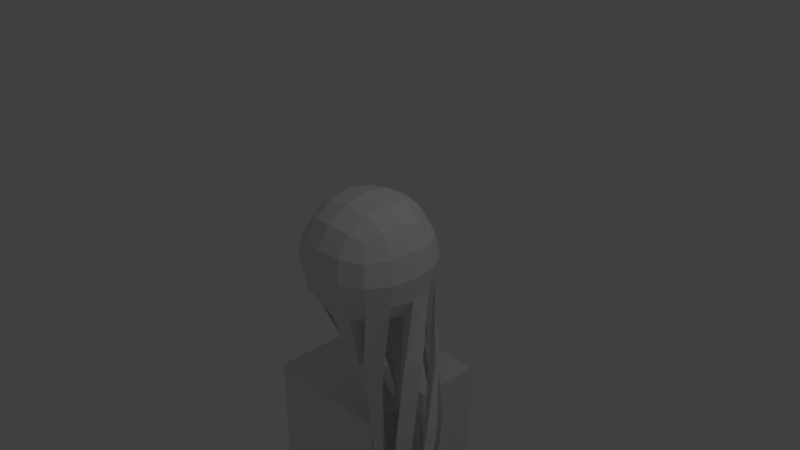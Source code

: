 # Source: L03-blender-python.blend  (saved by Blender 2.79.0; exported with 4.5.12 LTS)
import bpy
from mathutils import Matrix  # noqa: F401  (used for matrix-valued properties, if any)

bpy.ops.wm.read_factory_settings(use_empty=True)
scene = bpy.context.scene
scene.name = 'Scene'

# ---- collections
col_collection_1 = bpy.data.collections.new('Collection 1'); scene.collection.children.link(col_collection_1)

# ---- world
world_world = bpy.data.worlds.new('World'); scene.world = world_world
world_world.color = (0.05088, 0.05088, 0.05088)
world_world.use_sun_shadow = False
world_world.sun_shadow_jitter_overblur = 0.0
world_world.cycles.sampling_method = 'MANUAL'

# ---- cameras
cam_camera = bpy.data.cameras.new('Camera')
cam_camera.clip_end = 100.0
cam_camera.lens = 35.0
cam_camera.sensor_width = 32.0
cam_camera.sensor_height = 18.0
cam_camera.ortho_scale = 7.314
cam_camera.dof.focus_distance = 0.0
cam_camera.dof.aperture_fstop = 128.0

# ---- lights
light_lamp = bpy.data.lights.new('Lamp', 'POINT')
light_lamp.transmission_factor = 0.0
light_lamp.cutoff_distance = 30.0
light_lamp.energy = 100.0
light_lamp.shadow_buffer_clip_start = 1.001
light_lamp.shadow_soft_size = 0.1
light_lamp.shadow_maximum_resolution = 0.006
light_lamp.use_absolute_resolution = True

# ---- meshes
me_circle = bpy.data.meshes.new('Circle')
me_circle.from_pydata([(0.0, 1.0, 0.0), (-0.1951, 0.9808, 0.0), (-0.3827, 0.9239, 0.0), (-0.5556, 0.8315, 0.0), (-0.7071, 0.7071, 0.0), (-0.8315, 0.5556, 0.0), (-0.9239, 0.3827, 0.0), (-0.9808, 0.1951, 0.0), (-1.0, 7.55e-08, 0.0), (-0.9808, -0.1951, 0.0), (-0.9239, -0.3827, 0.0), (-0.8315, -0.5556, 0.0), (-0.7071, -0.7071, 0.0), (-0.5556, -0.8315, 0.0), (-0.3827, -0.9239, 0.0), (-0.1951, -0.9808, 0.0), (3.258e-07, -1.0, 0.0), (0.1951, -0.9808, 0.0), (0.3827, -0.9239, 0.0), (0.5556, -0.8315, 0.0), (0.7071, -0.7071, 0.0), (0.8315, -0.5556, 0.0), (0.9239, -0.3827, 0.0), (0.9808, -0.1951, 0.0), (1.0, 9.656e-07, 0.0), (0.9808, 0.1951, 0.0), (0.9239, 0.3827, 0.0), (0.8315, 0.5556, 0.0), (0.7071, 0.7071, 0.0), (0.5556, 0.8315, 0.0), (0.3827, 0.9239, 0.0), (0.1951, 0.9808, 0.0)], [(1, 0), (2, 1), (3, 2), (4, 3), (5, 4), (6, 5), (7, 6), (8, 7), (9, 8), (10, 9), (11, 10), (12, 11), (13, 12), (14, 13), (15, 14), (16, 15), (17, 16), (18, 17), (19, 18), (20, 19), (21, 20), (22, 21), (23, 22), (24, 23), (25, 24), (26, 25), (27, 26), (28, 27), (29, 28), (30, 29), (31, 30), (0, 31)], [])
me_circle.use_remesh_preserve_volume = False
me_circle.use_remesh_preserve_attributes = False
me_circle.use_mirror_vertex_groups = False
me_circle.update()
me_cube_002 = bpy.data.meshes.new('Cube.002')
me_cube_002.from_pydata([(-1.0, -1.0, -1.0), (-1.0, -1.0, 1.0), (-1.0, 1.0, -1.0), (-1.0, 1.0, 1.0), (1.0, -1.0, -1.0), (1.0, -1.0, 1.0), (1.0, 1.0, -1.0), (1.0, 1.0, 1.0)], [], [(0, 1, 3, 2), (2, 3, 7, 6), (6, 7, 5, 4), (4, 5, 1, 0), (2, 6, 4, 0), (7, 3, 1, 5)])
me_cube_002.use_remesh_preserve_volume = False
me_cube_002.use_remesh_preserve_attributes = False
me_cube_002.use_mirror_vertex_groups = False
me_cube_002.update()
me_cube_001 = bpy.data.meshes.new('Cube.001')
me_cube_001.from_pydata([(-0.8785, 0.0, 0.0), (-0.8194, -0.3507, 0.0), (-0.8194, 0.0, 0.3507), (-0.8194, 0.3507, 0.0), (-0.8194, 0.0, -0.3507), (-0.7639, -0.3264, -0.3264), (-0.7639, -0.3264, 0.3264), (-0.7639, 0.3264, 0.3264), (-0.7639, 0.3264, -0.3264), (0.0, 0.8785, 0.0), (-0.3507, 0.8194, 0.0), (0.0, 0.8194, 0.3507), (0.3507, 0.8194, 0.0), (0.0, 0.8194, -0.3507), (-0.3264, 0.7639, -0.3264), (-0.3264, 0.7639, 0.3264), (0.3264, 0.7639, 0.3264), (0.3264, 0.7639, -0.3264), (0.8785, 0.0, 0.0), (0.8194, 0.3507, 0.0), (0.8194, 0.0, 0.3507), (0.8194, -0.3507, 0.0), (0.8194, 0.0, -0.3507), (0.7639, 0.3264, -0.3264), (0.7639, 0.3264, 0.3264), (0.7639, -0.3264, 0.3264), (0.7639, -0.3264, -0.3264), (0.0, -0.8785, 0.0), (0.3507, -0.8194, 0.0), (0.0, -0.8194, 0.3507), (-0.3507, -0.8194, 0.0), (0.0, -0.8194, -0.3507), (0.3264, -0.7639, -0.3264), (0.3264, -0.7639, 0.3264), (-0.3264, -0.7639, 0.3264), (-0.3264, -0.7639, -0.3264), (0.0, 0.0, -0.8785), (0.0, 0.3507, -0.8194), (0.3507, 0.0, -0.8194), (0.0, -0.3507, -0.8194), (-0.3507, 0.0, -0.8194), (-0.3264, 0.3264, -0.7639), (0.3264, 0.3264, -0.7639), (0.3264, -0.3264, -0.7639), (-0.3264, -0.3264, -0.7639), (0.0, 0.0, 0.8785), (0.0, 0.3507, 0.8194), (-0.3507, 0.0, 0.8194), (0.0, -0.3507, 0.8194), (0.3507, 0.0, 0.8194), (0.3264, 0.3264, 0.7639), (-0.3264, 0.3264, 0.7639), (-0.3264, -0.3264, 0.7639), (0.3264, -0.3264, 0.7639), (-0.599, 0.3021, -0.599), (-0.6432, 0.0, -0.6432), (-0.599, -0.3021, -0.599), (-0.599, -0.599, -0.3021), (-0.6432, -0.6432, 0.0), (-0.599, -0.599, 0.3021), (-0.599, -0.3021, 0.599), (-0.6432, 0.0, 0.6432), (-0.599, 0.3021, 0.599), (-0.599, 0.599, 0.3021), (-0.6432, 0.6432, 0.0), (-0.599, 0.599, -0.3021), (0.3021, 0.599, -0.599), (0.0, 0.6432, -0.6432), (-0.3021, 0.599, -0.599), (-0.3021, 0.599, 0.599), (0.0, 0.6432, 0.6432), (0.3021, 0.599, 0.599), (0.599, 0.599, 0.3021), (0.6432, 0.6432, 0.0), (0.599, 0.599, -0.3021), (0.599, -0.3021, -0.599), (0.6432, 0.0, -0.6432), (0.599, 0.3021, -0.599), (0.599, 0.3021, 0.599), (0.6432, 0.0, 0.6432), (0.599, -0.3021, 0.599), (0.599, -0.599, 0.3021), (0.6432, -0.6432, 0.0), (0.599, -0.599, -0.3021), (-0.3021, -0.599, -0.599), (0.0, -0.6432, -0.6432), (0.3021, -0.599, -0.599), (0.3021, -0.599, 0.599), (0.0, -0.6432, 0.6432), (-0.3021, -0.599, 0.599), (-0.5093, -0.5093, -0.5093), (-0.5093, -0.5093, 0.5093), (-0.5093, 0.5093, -0.5093), (-0.5093, 0.5093, 0.5093), (0.5093, -0.5093, -0.5093), (0.5093, -0.5093, 0.5093), (0.5093, 0.5093, -0.5093), (0.5093, 0.5093, 0.5093), (0.5124, 0.7512, -1.367), (0.2582, 0.8318, -1.348), (0.2148, 0.7047, -1.567), (0.4474, 0.625, -1.603), (0.7257, 0.5911, -1.348), (0.8601, 0.3725, -1.328), (0.6475, 0.4819, -1.567), (0.7971, -0.1378, -1.367), (0.8777, 0.1164, -1.348), (0.7506, 0.1598, -1.567), (0.6709, -0.07282, -1.603), (0.6369, -0.3511, -1.348), (0.4183, -0.4855, -1.328), (0.5278, -0.2728, -1.567), (0.2102, 0.1644, -1.793), (0.3396, 0.4155, -1.745), (-0.04092, 0.2937, -1.745), (0.09685, 0.5185, -1.7), (-0.1073, 0.6016, -1.567), (0.4614, 0.03505, -1.745), (0.5643, 0.2778, -1.7), (0.08091, -0.08678, -1.745), (-0.02697, -0.2963, -1.603), (0.3236, -0.1897, -1.7), (0.2057, -0.376, -1.567), (-0.2504, 0.4016, -1.603), (-0.1439, 0.05099, -1.7), (-0.227, -0.1532, -1.567), (-0.3301, 0.1689, -1.567), (-0.3423, -0.01253, -1.495), (0.7628, 0.3413, -1.495), (0.3871, -0.3881, -1.495), (0.8986, 0.4923, -2.375), (0.7463, 0.6437, -2.359), (0.6683, 0.5687, -2.536), (0.8055, 0.4259, -2.565), (0.9923, 0.2989, -2.359), (1.008, 0.0928, -2.344), (0.896, 0.2496, -2.536), (0.7746, -0.2494, -2.375), (0.9261, -0.09705, -2.359), (0.8511, -0.0191, -2.536), (0.7082, -0.1563, -2.565), (0.5813, -0.3431, -2.359), (0.3752, -0.3587, -2.344), (0.532, -0.2468, -2.536), (0.4658, 0.1834, -2.718), (0.651, 0.3156, -2.679), (0.3336, 0.3687, -2.679), (0.5152, 0.4788, -2.643), (0.3996, 0.6137, -2.536), (0.598, -0.001818, -2.679), (0.7612, 0.134, -2.643), (0.2806, 0.05124, -2.679), (0.126, -0.05902, -2.565), (0.4164, -0.112, -2.643), (0.2633, -0.2019, -2.536), (0.2234, 0.5232, -2.565), (0.1704, 0.2328, -2.643), (0.03556, 0.1172, -2.536), (0.08048, 0.3859, -2.536), (0.004853, 0.2605, -2.478), (0.9267, 0.1064, -2.478), (0.3887, -0.2775, -2.478), (1.13, 0.1332, -3.375), (1.076, 0.2979, -3.363), (0.993, 0.2729, -3.505), (1.039, 0.12, -3.528), (1.126, -0.0398, -3.363), (1.061, -0.1932, -3.35), (1.038, -0.03962, -3.505), (0.7674, -0.3522, -3.375), (0.9321, -0.299, -3.363), (0.9071, -0.2155, -3.505), (0.7542, -0.2611, -3.528), (0.5944, -0.348, -3.363), (0.441, -0.2832, -3.35), (0.5946, -0.2609, -3.505), (0.7059, 0.07164, -3.651), (0.8873, 0.09799, -3.62), (0.6795, 0.253, -3.62), (0.8502, 0.265, -3.591), (0.8171, 0.4042, -3.505), (0.7322, -0.1098, -3.62), (0.8992, -0.07267, -3.591), (0.5245, 0.04529, -3.62), (0.3731, 0.0233, -3.528), (0.5616, -0.1217, -3.591), (0.4187, -0.1296, -3.505), (0.6575, 0.4044, -3.528), (0.5125, 0.2159, -3.591), (0.3733, 0.1829, -3.505), (0.5046, 0.3588, -3.505), (0.4042, 0.2968, -3.458), (1.008, -0.1535, -3.458), (0.4807, -0.2301, -3.458), (1.199, -0.2368, -4.37), (1.222, -0.09924, -4.36), (1.153, -0.08633, -4.475), (1.129, -0.2127, -4.493), (1.132, -0.3592, -4.36), (1.029, -0.4451, -4.349), (1.07, -0.3269, -4.475), (0.7605, -0.4509, -4.37), (0.898, -0.4734, -4.36), (0.9109, -0.4044, -4.475), (0.7846, -0.3807, -4.493), (0.6381, -0.384, -4.36), (0.5522, -0.281, -4.349), (0.6704, -0.3217, -4.475), (0.8727, -0.1246, -4.592), (1.012, -0.1726, -4.567), (0.9207, 0.01505, -4.567), (1.047, -0.03932, -4.544), (1.075, 0.07253, -4.475), (0.8246, -0.2642, -4.567), (0.9579, -0.2992, -4.544), (0.733, -0.07656, -4.567), (0.6166, -0.0365, -4.493), (0.698, -0.2098, -4.544), (0.5928, -0.1628, -4.475), (0.9608, 0.1315, -4.493), (0.7874, 0.05007, -4.544), (0.6756, 0.07772, -4.475), (0.8344, 0.1553, -4.475), (0.7396, 0.1479, -4.437), (1.006, -0.3971, -4.437), (0.6002, -0.2576, -4.437), (1.112, -0.5705, -5.36), (1.179, -0.4803, -5.351), (1.134, -0.4456, -5.444), (1.071, -0.5273, -5.459), (1.019, -0.6335, -5.351), (0.9135, -0.657, -5.343), (0.9862, -0.5874, -5.444), (0.719, -0.5621, -5.36), (0.8092, -0.629, -5.351), (0.8439, -0.5843, -5.444), (0.7621, -0.5207, -5.459), (0.656, -0.4691, -5.351), (0.6324, -0.3637, -5.343), (0.7021, -0.4364, -5.444), (0.9197, -0.3698, -5.539), (1.002, -0.4557, -5.519), (1.006, -0.2875, -5.519), (1.076, -0.3731, -5.5), (1.137, -0.3032, -5.444), (0.8338, -0.4521, -5.519), (0.9163, -0.5263, -5.5), (0.8374, -0.2839, -5.519), (0.7687, -0.2123, -5.459), (0.7632, -0.3664, -5.5), (0.7051, -0.294, -5.444), (1.077, -0.2189, -5.459), (0.923, -0.2133, -5.5), (0.8531, -0.1522, -5.444), (0.9955, -0.1553, -5.444), (0.9249, -0.1256, -5.414), (0.9145, -0.614, -5.414), (0.6755, -0.3646, -5.414)], [], [(0, 4, 5, 1), (1, 5, 57, 58), (4, 55, 56, 5), (5, 56, 90, 57), (0, 1, 6, 2), (2, 6, 60, 61), (1, 58, 59, 6), (6, 59, 91, 60), (0, 2, 7, 3), (3, 7, 63, 64), (2, 61, 62, 7), (7, 62, 93, 63), (0, 3, 8, 4), (4, 8, 54, 55), (3, 64, 65, 8), (8, 65, 92, 54), (9, 13, 14, 10), (10, 14, 65, 64), (43, 86, 122, 121), (14, 68, 92, 65), (9, 10, 15, 11), (11, 15, 69, 70), (10, 64, 63, 15), (15, 63, 93, 69), (9, 11, 16, 12), (12, 16, 72, 73), (11, 70, 71, 16), (16, 71, 97, 72), (9, 12, 17, 13), (13, 17, 66, 67), (12, 73, 74, 17), (41, 40, 114, 115), (18, 22, 23, 19), (19, 23, 74, 73), (75, 26, 109, 111), (23, 77, 96, 74), (18, 19, 24, 20), (20, 24, 78, 79), (19, 73, 72, 24), (24, 72, 97, 78), (18, 20, 25, 21), (21, 25, 81, 82), (20, 79, 80, 25), (25, 80, 95, 81), (18, 21, 26, 22), (22, 26, 75, 76), (21, 82, 83, 26), (26, 83, 110, 109), (27, 31, 32, 28), (28, 32, 83, 82), (31, 85, 86, 32), (32, 86, 94, 83), (27, 28, 33, 29), (29, 33, 87, 88), (28, 82, 81, 33), (33, 81, 95, 87), (27, 29, 34, 30), (30, 34, 59, 58), (29, 88, 89, 34), (34, 89, 91, 59), (27, 30, 35, 31), (31, 35, 84, 85), (30, 58, 57, 35), (35, 57, 90, 84), (36, 40, 41, 37), (37, 41, 68, 67), (39, 43, 121, 119), (41, 54, 92, 68), (13, 67, 101, 98), (38, 42, 77, 76), (37, 67, 66, 42), (42, 66, 96, 77), (36, 38, 43, 39), (36, 37, 113, 112), (38, 76, 75, 43), (43, 75, 94, 86), (36, 39, 44, 40), (40, 44, 56, 55), (39, 85, 84, 44), (85, 39, 119, 120), (45, 49, 50, 46), (46, 50, 71, 70), (49, 79, 78, 50), (50, 78, 97, 71), (45, 46, 51, 47), (47, 51, 62, 61), (46, 70, 69, 51), (51, 69, 93, 62), (45, 47, 52, 48), (48, 52, 89, 88), (47, 61, 60, 52), (52, 60, 91, 89), (45, 48, 53, 49), (49, 53, 80, 79), (48, 88, 87, 53), (53, 87, 95, 80), (129, 111, 143, 161), (99, 98, 130, 131), (117, 112, 144, 149), (103, 128, 160, 135), (116, 115, 147, 148), (101, 100, 132, 133), (115, 114, 146, 147), (128, 104, 136, 160), (17, 74, 103, 102), (54, 41, 115, 116), (66, 17, 102, 104), (40, 55, 123, 114), (38, 36, 112, 117), (83, 94, 129, 110), (84, 90, 127, 125), (74, 96, 128, 103), (42, 38, 117, 118), (44, 84, 125, 124), (23, 22, 105, 106), (55, 54, 116, 123), (94, 75, 111, 129), (37, 42, 118, 113), (86, 85, 120, 122), (56, 44, 124, 126), (77, 23, 106, 107), (96, 66, 104, 128), (90, 56, 126, 127), (76, 77, 107, 108), (22, 76, 108, 105), (14, 13, 98, 99), (68, 14, 99, 100), (67, 68, 100, 101), (142, 161, 193, 174), (130, 133, 165, 162), (145, 150, 182, 177), (140, 139, 171, 172), (132, 131, 163, 164), (150, 149, 181, 182), (161, 143, 175, 193), (131, 130, 162, 163), (118, 117, 149, 150), (100, 99, 131, 132), (108, 107, 139, 140), (113, 118, 150, 145), (98, 101, 133, 130), (110, 129, 161, 142), (120, 119, 151, 152), (102, 103, 135, 134), (125, 127, 159, 157), (119, 121, 153, 151), (104, 102, 134, 136), (122, 120, 152, 154), (121, 122, 154, 153), (106, 105, 137, 138), (114, 123, 155, 146), (107, 106, 138, 139), (124, 125, 157, 156), (105, 108, 140, 137), (126, 124, 156, 158), (109, 110, 142, 141), (123, 116, 148, 155), (111, 109, 141, 143), (127, 126, 158, 159), (112, 113, 145, 144), (178, 187, 219, 210), (170, 169, 201, 202), (185, 186, 218, 217), (186, 184, 216, 218), (168, 166, 198, 200), (183, 185, 217, 215), (189, 191, 223, 221), (166, 167, 199, 198), (152, 151, 183, 184), (134, 135, 167, 166), (157, 159, 191, 189), (151, 153, 185, 183), (136, 134, 166, 168), (154, 152, 184, 186), (153, 154, 186, 185), (138, 137, 169, 170), (146, 155, 187, 178), (139, 138, 170, 171), (156, 157, 189, 188), (137, 140, 172, 169), (158, 156, 188, 190), (141, 142, 174, 173), (155, 148, 180, 187), (143, 141, 173, 175), (159, 158, 190, 191), (144, 145, 177, 176), (160, 136, 168, 192), (147, 146, 178, 179), (133, 132, 164, 165), (148, 147, 179, 180), (135, 160, 192, 167), (149, 144, 176, 181), (223, 222, 254, 255), (207, 205, 237, 239), (219, 212, 244, 251), (205, 206, 238, 237), (222, 220, 252, 254), (201, 204, 236, 233), (220, 221, 253, 252), (203, 202, 234, 235), (171, 170, 202, 203), (188, 189, 221, 220), (169, 172, 204, 201), (190, 188, 220, 222), (173, 174, 206, 205), (187, 180, 212, 219), (175, 173, 205, 207), (191, 190, 222, 223), (176, 177, 209, 208), (192, 168, 200, 224), (179, 178, 210, 211), (165, 164, 196, 197), (180, 179, 211, 212), (167, 192, 224, 199), (181, 176, 208, 213), (163, 162, 194, 195), (193, 175, 207, 225), (182, 181, 213, 214), (164, 163, 195, 196), (172, 171, 203, 204), (177, 182, 214, 209), (162, 165, 197, 194), (174, 193, 225, 206), (184, 183, 215, 216), (226, 229, 228, 227), (230, 231, 256, 232), (233, 236, 235, 234), (237, 238, 257, 239), (242, 251, 244, 243), (240, 241, 246, 245), (247, 249, 250, 248), (252, 253, 255, 254), (208, 209, 241, 240), (224, 200, 232, 256), (211, 210, 242, 243), (197, 196, 228, 229), (212, 211, 243, 244), (199, 224, 256, 231), (213, 208, 240, 245), (195, 194, 226, 227), (225, 207, 239, 257), (214, 213, 245, 246), (196, 195, 227, 228), (204, 203, 235, 236), (209, 214, 246, 241), (194, 197, 229, 226), (206, 225, 257, 238), (216, 215, 247, 248), (198, 199, 231, 230), (221, 223, 255, 253), (215, 217, 249, 247), (200, 198, 230, 232), (218, 216, 248, 250), (217, 218, 250, 249), (202, 201, 233, 234), (210, 219, 251, 242)])
me_cube_001.use_remesh_preserve_volume = False
me_cube_001.use_remesh_preserve_attributes = False
me_cube_001.use_mirror_vertex_groups = False
me_cube_001.update()

# ---- objects
ob_circle = bpy.data.objects.new('Circle', me_circle)
ob_cube_001 = bpy.data.objects.new('Cube.001', me_cube_002)
ob_cube = bpy.data.objects.new('Cube', me_cube_001)
ob_lamp = bpy.data.objects.new('Lamp', light_lamp)
ob_camera = bpy.data.objects.new('Camera', cam_camera)

# ---- transforms, parenting, visibility, modifiers, constraints
ob_circle.location = (-0.6618, 0.6979, -3.435)
ob_circle.lineart.crease_threshold = 0.0
ob_cube_001.location = (-0.6618, 0.6979, -3.435)
ob_cube_001.lineart.crease_threshold = 0.0
ob_cube.location = (0.0, 0.0, 0.0)
ob_cube.lineart.crease_threshold = 0.0
ob_lamp.location = (4.076, 1.005, 5.904)
ob_lamp.rotation_euler = (0.6503, 0.05522, 1.866)
ob_lamp.lock_rotations_4d = False
ob_lamp.empty_display_type = 'ARROWS'
ob_lamp.color = (0.0, 0.0, 0.0, 0.0)
ob_lamp.lineart.crease_threshold = 0.0
ob_camera.location = (7.481, -6.508, 5.344)
ob_camera.rotation_euler = (1.109, 0.0, 0.8149)
ob_camera.lock_rotations_4d = False
ob_camera.empty_display_type = 'ARROWS'
ob_camera.color = (0.0, 0.0, 0.0, 0.0)
ob_camera.display_type = 'WIRE'
ob_camera.lineart.crease_threshold = 0.0

# ---- collection membership
col_collection_1.objects.link(ob_circle)
col_collection_1.objects.link(ob_cube_001)
col_collection_1.objects.link(ob_cube)
col_collection_1.objects.link(ob_lamp)
col_collection_1.objects.link(ob_camera)

# ---- scene / render settings (as saved in the file)
scene.camera = ob_camera
scene.frame_start = 1; scene.frame_end = 250; scene.frame_set(0)
scene.render.engine = 'BLENDER_EEVEE_NEXT'
scene.render.resolution_percentage = 50
scene.render.dither_intensity = 0.0
scene.cycles.use_denoising = False
scene.cycles.samples = 128
scene.cycles.sampling_pattern = 'TABULATED_SOBOL'
scene.cycles.use_adaptive_sampling = False
scene.cycles.use_light_tree = False
scene.cycles.blur_glossy = 0.0
scene.cycles.sample_clamp_indirect = 0.0
scene.view_settings.view_transform = 'Standard'
bpy.context.view_layer.update()

